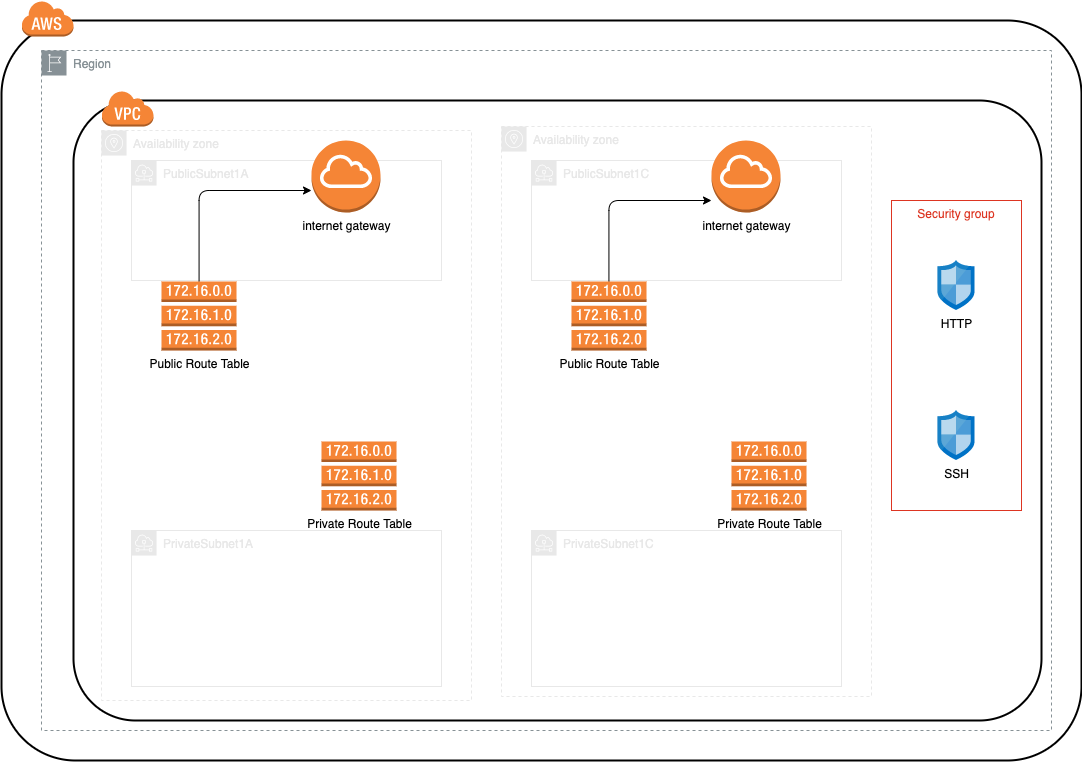

The diagram above was exported from draw.io. Its source (the exported page's mxGraphModel, read from the mxfile embedded in the PNG):
<mxGraphModel dx="710" dy="909" grid="1" gridSize="10" guides="1" tooltips="1" connect="1" arrows="1" fold="1" page="1" pageScale="1" pageWidth="1169" pageHeight="827" math="0" shadow="0">
  <root>
    <mxCell id="0" />
    <mxCell id="1" parent="0" />
    <mxCell id="13" value="Availability zone" style="sketch=0;outlineConnect=0;gradientColor=none;html=1;whiteSpace=wrap;fontSize=12;fontStyle=0;shape=mxgraph.aws4.group;grIcon=mxgraph.aws4.group_availability_zone;strokeColor=#E8E8E8;fillColor=none;verticalAlign=top;align=left;spacingLeft=30;fontColor=#E8E8E8;dashed=1;" vertex="1" parent="1">
      <mxGeometry x="570" y="156" width="370" height="570" as="geometry" />
    </mxCell>
    <mxCell id="12" value="Availability zone" style="sketch=0;outlineConnect=0;gradientColor=none;html=1;whiteSpace=wrap;fontSize=12;fontStyle=0;shape=mxgraph.aws4.group;grIcon=mxgraph.aws4.group_availability_zone;strokeColor=#E8E8E8;fillColor=none;verticalAlign=top;align=left;spacingLeft=30;fontColor=#E8E8E8;dashed=1;" vertex="1" parent="1">
      <mxGeometry x="170" y="160" width="370" height="570" as="geometry" />
    </mxCell>
    <mxCell id="N_iScunYjM78a0ColuLF-1" value="" style="rounded=1;arcSize=10;dashed=0;fillColor=none;gradientColor=none;strokeWidth=2;" parent="1" vertex="1">
      <mxGeometry x="70" y="50" width="1080" height="740" as="geometry" />
    </mxCell>
    <mxCell id="N_iScunYjM78a0ColuLF-2" value="" style="dashed=0;html=1;shape=mxgraph.aws3.cloud;fillColor=#F58536;gradientColor=none;dashed=0;" parent="1" vertex="1">
      <mxGeometry x="90" y="30" width="52" height="36" as="geometry" />
    </mxCell>
    <mxCell id="N_iScunYjM78a0ColuLF-5" value="Region" style="sketch=0;outlineConnect=0;gradientColor=none;html=1;whiteSpace=wrap;fontSize=12;fontStyle=0;shape=mxgraph.aws4.group;grIcon=mxgraph.aws4.group_region;strokeColor=#879196;fillColor=none;verticalAlign=top;align=left;spacingLeft=30;fontColor=#879196;dashed=1;" parent="1" vertex="1">
      <mxGeometry x="110" y="80" width="1010" height="680" as="geometry" />
    </mxCell>
    <mxCell id="N_iScunYjM78a0ColuLF-3" value="" style="rounded=1;arcSize=10;dashed=0;fillColor=none;gradientColor=none;strokeWidth=2;" parent="1" vertex="1">
      <mxGeometry x="142" y="130" width="968" height="620" as="geometry" />
    </mxCell>
    <mxCell id="N_iScunYjM78a0ColuLF-4" value="" style="dashed=0;html=1;shape=mxgraph.aws3.virtual_private_cloud;fillColor=#F58536;gradientColor=none;dashed=0;" parent="1" vertex="1">
      <mxGeometry x="170" y="120" width="52" height="36" as="geometry" />
    </mxCell>
    <mxCell id="5" value="PublicSubnet1A" style="sketch=0;outlineConnect=0;gradientColor=none;html=1;whiteSpace=wrap;fontSize=12;fontStyle=0;shape=mxgraph.aws4.group;grIcon=mxgraph.aws4.group_subnet;strokeColor=#E8E8E8;fillColor=none;verticalAlign=top;align=left;spacingLeft=30;fontColor=#E8E8E8;dashed=0;" vertex="1" parent="1">
      <mxGeometry x="200" y="190" width="310" height="120" as="geometry" />
    </mxCell>
    <mxCell id="6" value="PrivateSubnet1A" style="sketch=0;outlineConnect=0;gradientColor=none;html=1;whiteSpace=wrap;fontSize=12;fontStyle=0;shape=mxgraph.aws4.group;grIcon=mxgraph.aws4.group_subnet;strokeColor=#E8E8E8;fillColor=none;verticalAlign=top;align=left;spacingLeft=30;fontColor=#E8E8E8;dashed=0;" vertex="1" parent="1">
      <mxGeometry x="200" y="560" width="310" height="156" as="geometry" />
    </mxCell>
    <mxCell id="7" value="PublicSubnet1C" style="sketch=0;outlineConnect=0;gradientColor=none;html=1;whiteSpace=wrap;fontSize=12;fontStyle=0;shape=mxgraph.aws4.group;grIcon=mxgraph.aws4.group_subnet;strokeColor=#E8E8E8;fillColor=none;verticalAlign=top;align=left;spacingLeft=30;fontColor=#E8E8E8;dashed=0;" vertex="1" parent="1">
      <mxGeometry x="600" y="190" width="310" height="120" as="geometry" />
    </mxCell>
    <mxCell id="9" value="PrivateSubnet1C" style="sketch=0;outlineConnect=0;gradientColor=none;html=1;whiteSpace=wrap;fontSize=12;fontStyle=0;shape=mxgraph.aws4.group;grIcon=mxgraph.aws4.group_subnet;strokeColor=#E8E8E8;fillColor=none;verticalAlign=top;align=left;spacingLeft=30;fontColor=#E8E8E8;dashed=0;" vertex="1" parent="1">
      <mxGeometry x="600" y="560" width="310" height="156" as="geometry" />
    </mxCell>
    <mxCell id="10" value="internet gateway" style="outlineConnect=0;dashed=0;verticalLabelPosition=bottom;verticalAlign=top;align=center;html=1;shape=mxgraph.aws3.internet_gateway;fillColor=#F58536;gradientColor=none;" vertex="1" parent="1">
      <mxGeometry x="380" y="170" width="69" height="72" as="geometry" />
    </mxCell>
    <mxCell id="11" value="internet gateway" style="outlineConnect=0;dashed=0;verticalLabelPosition=bottom;verticalAlign=top;align=center;html=1;shape=mxgraph.aws3.internet_gateway;fillColor=#F58536;gradientColor=none;" vertex="1" parent="1">
      <mxGeometry x="780" y="170" width="69" height="72" as="geometry" />
    </mxCell>
    <mxCell id="22" style="edgeStyle=orthogonalEdgeStyle;html=1;" edge="1" parent="1" source="15" target="10">
      <mxGeometry relative="1" as="geometry">
        <Array as="points">
          <mxPoint x="268" y="220" />
        </Array>
      </mxGeometry>
    </mxCell>
    <mxCell id="15" value="Public Route Table" style="outlineConnect=0;dashed=0;verticalLabelPosition=bottom;verticalAlign=top;align=center;html=1;shape=mxgraph.aws3.route_table;fillColor=#F58536;gradientColor=none;" vertex="1" parent="1">
      <mxGeometry x="230" y="311" width="75" height="69" as="geometry" />
    </mxCell>
    <mxCell id="16" value="Private Route Table" style="outlineConnect=0;dashed=0;verticalLabelPosition=bottom;verticalAlign=top;align=center;html=1;shape=mxgraph.aws3.route_table;fillColor=#F58536;gradientColor=none;" vertex="1" parent="1">
      <mxGeometry x="390" y="471" width="75" height="69" as="geometry" />
    </mxCell>
    <mxCell id="24" style="edgeStyle=orthogonalEdgeStyle;html=1;" edge="1" parent="1" source="17" target="11">
      <mxGeometry relative="1" as="geometry">
        <Array as="points">
          <mxPoint x="678" y="230" />
        </Array>
      </mxGeometry>
    </mxCell>
    <mxCell id="17" value="Public Route Table" style="outlineConnect=0;dashed=0;verticalLabelPosition=bottom;verticalAlign=top;align=center;html=1;shape=mxgraph.aws3.route_table;fillColor=#F58536;gradientColor=none;" vertex="1" parent="1">
      <mxGeometry x="640" y="311" width="75" height="69" as="geometry" />
    </mxCell>
    <mxCell id="18" value="Private Route Table" style="outlineConnect=0;dashed=0;verticalLabelPosition=bottom;verticalAlign=top;align=center;html=1;shape=mxgraph.aws3.route_table;fillColor=#F58536;gradientColor=none;" vertex="1" parent="1">
      <mxGeometry x="800" y="471" width="75" height="69" as="geometry" />
    </mxCell>
    <mxCell id="19" value="Security group" style="fillColor=none;strokeColor=#DD3522;verticalAlign=top;fontStyle=0;fontColor=#DD3522;" vertex="1" parent="1">
      <mxGeometry x="960" y="230" width="130" height="310" as="geometry" />
    </mxCell>
    <mxCell id="20" value="HTTP" style="sketch=0;aspect=fixed;html=1;points=[];align=center;image;fontSize=12;image=img/lib/mscae/Network_Security_Groups_Classic.svg;" vertex="1" parent="1">
      <mxGeometry x="1006.5" y="290" width="37" height="50" as="geometry" />
    </mxCell>
    <mxCell id="21" value="SSH" style="sketch=0;aspect=fixed;html=1;points=[];align=center;image;fontSize=12;image=img/lib/mscae/Network_Security_Groups_Classic.svg;" vertex="1" parent="1">
      <mxGeometry x="1006.5" y="440" width="37" height="50" as="geometry" />
    </mxCell>
  </root>
</mxGraphModel>